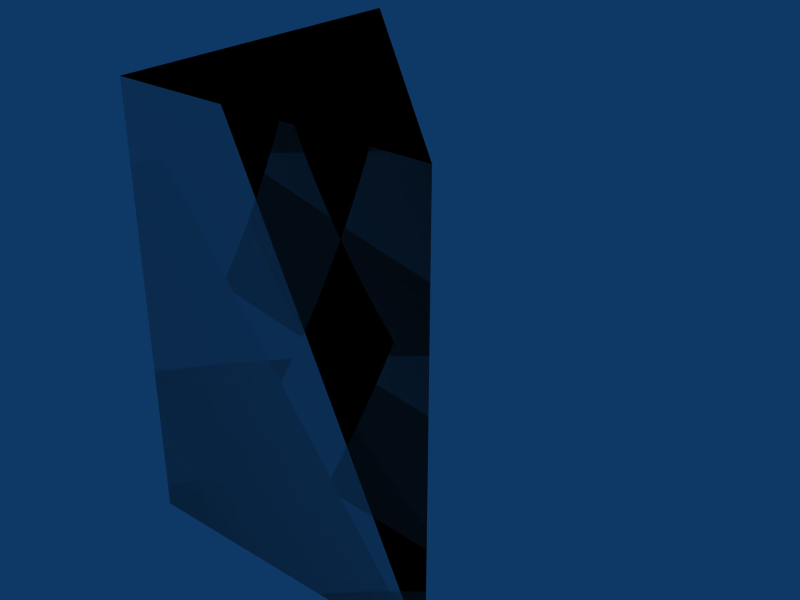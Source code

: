 # Source: tri-3x3x4.blend  (saved by Blender 2.49.2; exported with 4.5.12 LTS)
import bpy
from mathutils import Matrix  # noqa: F401  (used for matrix-valued properties, if any)

bpy.ops.wm.read_factory_settings(use_empty=True)
scene = bpy.context.scene
scene.name = 'Scene'

# ---- collections
col_collection_1 = bpy.data.collections.new('Collection 1'); scene.collection.children.link(col_collection_1)

# ---- materials (node trees are filled in below, after node groups)
mat_concrete = bpy.data.materials.new('Concrete')

# ---- material node trees

# ---- world
world_world = bpy.data.worlds.new('World'); scene.world = world_world
world_world.color = (0.05656, 0.2208, 0.4)
world_world.use_sun_shadow = False
world_world.sun_shadow_jitter_overblur = 0.0
world_world.cycles.sampling_method = 'MANUAL'
world_world.cycles.sample_map_resolution = 256

# ---- meshes
me_cube_002 = bpy.data.meshes.new('Cube.002')
me_cube_002.from_pydata([(-5.96e-08, 8.941e-08, 0.0), (1.788e-07, 3.0, 0.0), (-1.788e-07, 1.788e-07, 4.0), (2.98e-08, 3.0, 4.0), (2.98e-08, 3.0, 4.0), (-1.788e-07, 1.788e-07, 4.0), (3.0, -2.98e-07, 4.0), (1.788e-07, 3.0, 0.0), (-5.96e-08, 8.941e-08, 0.0), (3.0, 0.0, 0.0), (2.98e-08, 3.0, 4.0), (-1.788e-07, 1.788e-07, 4.0), (3.0, -2.98e-07, 4.0), (3.0, -2.384e-07, 4.0), (1.788e-07, 3.0, 0.0), (-5.96e-08, 8.941e-08, 0.0), (3.0, 0.0, 0.0), (3.0, 0.0, 0.0)], [], [(0, 2, 3, 1), (13, 17, 14, 10), (16, 12, 11, 15), (4, 5, 6), (9, 8, 7)])
_uv = me_cube_002.uv_layers.new(name='UVTex')
_uv.uv.foreach_set('vector', [3.0, 0.0, 3.0, 4.0, 0.0, 4.0, 0.0, 0.0, 20.0, 26.0, 20.0, 22.0, 24.24, 22.0, 24.24, 26.0, 18.0, 16.0, 18.0, 20.0, 15.0, 20.0, 15.0, 16.0, 10.0, 14.0, 10.0, 11.0, 13.0, 11.0, 5.0, 6.0, 8.0, 6.0, 8.0, 9.0])
me_cube_002.materials.append(mat_concrete)
me_cube_002.use_remesh_preserve_volume = False
me_cube_002.use_remesh_preserve_attributes = False
me_cube_002.use_mirror_vertex_groups = False
me_cube_002.update()
me_cube_001 = bpy.data.meshes.new('Cube.001')
me_cube_001.from_pydata([(3.0, 0.0, 0.0), (-1.192e-07, 1.788e-07, 0.0), (3.576e-07, 3.0, 0.0), (3.0, -5.96e-07, 4.0), (-3.576e-07, 3.576e-07, 4.0), (5.96e-08, 3.0, 4.0)], [], [(0, 1, 2), (3, 5, 4), (0, 3, 4, 1), (1, 4, 5, 2), (3, 0, 2, 5)])
me_cube_001.use_remesh_preserve_volume = False
me_cube_001.use_remesh_preserve_attributes = False
me_cube_001.use_mirror_vertex_groups = False
me_cube_001.update()

# ---- objects
ob_cube_002 = bpy.data.objects.new('Cube.002', me_cube_002)
ob_cube_001 = bpy.data.objects.new('Cube.001', me_cube_001)

# ---- transforms, parenting, visibility, modifiers, constraints
ob_cube_002.location = (0.0, 0.0, 0.0)
ob_cube_002.lock_rotations_4d = False
ob_cube_002.empty_display_type = 'ARROWS'
ob_cube_002.lineart.crease_threshold = 0.0
ob_cube_001.location = (0.0, 0.0, 0.0)
ob_cube_001.lock_rotations_4d = False
ob_cube_001.empty_display_type = 'ARROWS'
ob_cube_001.display_type = 'WIRE'
ob_cube_001.lineart.crease_threshold = 0.0

# ---- collection membership
col_collection_1.objects.link(ob_cube_002)
col_collection_1.objects.link(ob_cube_001)

# ---- scene / render settings (as saved in the file)
scene.frame_start = 1; scene.frame_end = 30; scene.frame_set(1)
scene.render.engine = 'BLENDER_EEVEE_NEXT'
scene.render.image_settings.file_format = 'JPEG'
scene.render.image_settings.color_mode = 'RGB'
scene.render.image_settings.compression = 90
scene.render.resolution_x = 800
scene.render.resolution_y = 600
scene.render.pixel_aspect_x = 100.0
scene.render.pixel_aspect_y = 100.0
scene.render.fps = 25
scene.render.dither_intensity = 0.0
scene.render.use_compositing = False
scene.render.use_sequencer = False
scene.render.bake_margin = 2
scene.render.bake_bias = 0.0
scene.render.use_stamp_time = False
scene.render.use_stamp_date = False
scene.render.use_stamp_frame = False
scene.render.use_stamp_camera = False
scene.render.use_stamp_scene = False
scene.render.use_stamp_filename = False
scene.render.use_stamp_render_time = False
scene.render.stamp_font_size = 0
scene.cycles.use_denoising = False
scene.cycles.samples = 10
scene.cycles.sampling_pattern = 'TABULATED_SOBOL'
scene.cycles.light_sampling_threshold = 0.0
scene.cycles.use_adaptive_sampling = False
scene.cycles.use_light_tree = False
scene.cycles.blur_glossy = 0.0
scene.cycles.volume_bounces = 1
scene.cycles.pixel_filter_type = 'GAUSSIAN'
scene.cycles.sample_clamp_indirect = 0.0
scene.view_settings.view_transform = 'Raw'
bpy.context.view_layer.update()

# ---- added for rendering (the .blend has no active camera): camera
cam_auto = bpy.data.cameras.new('AutoCamera')
cam_auto.lens = 50.0
cam_auto.sensor_width = 36.0
cam_auto.clip_end = 1000.0
ob_auto_camera = bpy.data.objects.new('AutoCamera', cam_auto)
scene.collection.objects.link(ob_auto_camera)
ob_auto_camera.location = (6.89494, -4.97393, 6.31595)
ob_auto_camera.rotation_euler = (1.09748, -7.21219e-08, 0.694738)
scene.camera = ob_auto_camera
bpy.context.view_layer.update()

